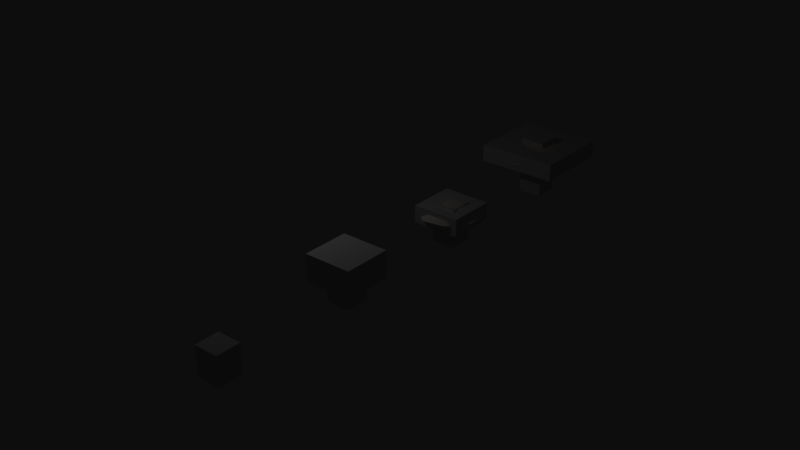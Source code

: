 # Source: portobello.blend  (saved by Blender 2.79.0; exported with 4.5.12 LTS)
import bpy
from mathutils import Matrix  # noqa: F401  (used for matrix-valued properties, if any)

bpy.ops.wm.read_factory_settings(use_empty=True)
scene = bpy.context.scene
scene.name = 'Scene'

# ---- collections
col_collection_1 = bpy.data.collections.new('Collection 1'); scene.collection.children.link(col_collection_1)

# ---- materials (node trees are filled in below, after node groups)
mat_cap = bpy.data.materials.new('cap')
mat_cap.alpha_threshold = 0.0
mat_cap.use_transparent_shadow = False
mat_cap.diffuse_color = (0.9412, 0.8941, 0.851, 1.0)
mat_cap.roughness = 0.5
mat_stalk = bpy.data.materials.new('stalk')
mat_stalk.alpha_threshold = 0.0
mat_stalk.use_transparent_shadow = False
mat_stalk.diffuse_color = (0.3569, 0.302, 0.251, 1.0)
mat_stalk.roughness = 0.5

# ---- material node trees

# ---- world
world_world = bpy.data.worlds.new('World'); scene.world = world_world
world_world.color = (0.05088, 0.05088, 0.05088)
world_world.use_sun_shadow = False
world_world.sun_shadow_jitter_overblur = 0.0
world_world.cycles.sampling_method = 'MANUAL'

# ---- lights
light_point = bpy.data.lights.new('Point', 'POINT')
light_point.transmission_factor = 0.0
light_point.energy = 100.0
light_point.shadow_buffer_clip_start = 0.5
light_point.shadow_soft_size = 0.1
light_point.shadow_maximum_resolution = 0.006
light_point.use_absolute_resolution = True

# ---- meshes
me_cube_015 = bpy.data.meshes.new('Cube.015')
me_cube_015.from_pydata([(-0.3333, -0.3333, -1.0), (-0.3333, -0.3333, 2.98e-08), (-0.3333, 0.3333, -1.0), (-0.3333, 0.3333, 2.98e-08), (0.3333, -0.3333, -1.0), (0.3333, -0.3333, 2.98e-08), (0.3333, 0.3333, -1.0), (0.3333, 0.3333, 2.98e-08)], [(2, 0), (0, 1), (1, 3), (3, 2), (6, 2), (3, 7), (7, 6), (4, 6), (7, 5), (5, 4), (0, 4), (5, 1)], [])
me_cube_015.use_remesh_preserve_volume = False
me_cube_015.use_remesh_preserve_attributes = False
me_cube_015.use_mirror_vertex_groups = False
me_cube_015.update()
me_cube_013 = bpy.data.meshes.new('Cube.013')
me_cube_013.from_pydata([(-0.1667, -0.1667, -1.0), (-0.1667, -0.1667, -0.25), (-0.1667, 0.1667, -1.0), (-0.1667, 0.1667, -0.25), (0.1667, -0.1667, -1.0), (0.1667, -0.1667, -0.25), (0.1667, 0.1667, -1.0), (0.1667, 0.1667, -0.25)], [], [(0, 1, 3, 2), (2, 3, 7, 6), (6, 7, 5, 4), (4, 5, 1, 0), (2, 6, 4, 0), (7, 3, 1, 5)])
me_cube_013.use_remesh_preserve_volume = False
me_cube_013.use_remesh_preserve_attributes = False
me_cube_013.use_mirror_vertex_groups = False
me_cube_013.update()
me_cube_012 = bpy.data.meshes.new('Cube.012')
me_cube_012.from_pydata([(-0.1667, -0.1667, -1.0), (-0.1667, -0.1667, -2.98e-08), (-0.1667, 0.1667, -1.0), (-0.1667, 0.1667, -2.98e-08), (0.1667, -0.1667, -1.0), (0.1667, -0.1667, -2.98e-08), (0.1667, 0.1667, -1.0), (0.1667, 0.1667, -2.98e-08)], [], [(0, 1, 3, 2), (2, 3, 7, 6), (6, 7, 5, 4), (4, 5, 1, 0), (2, 6, 4, 0), (7, 3, 1, 5)])
me_cube_012.use_remesh_preserve_volume = False
me_cube_012.use_remesh_preserve_attributes = False
me_cube_012.use_mirror_vertex_groups = False
me_cube_012.update()
me_cube_011 = bpy.data.meshes.new('Cube.011')
me_cube_011.from_pydata([(-0.33, -0.33, -0.475), (-0.33, -0.33, 0.225), (-0.33, 0.33, -0.475), (-0.33, 0.33, 0.225), (0.33, -0.33, -0.475), (0.33, -0.33, 0.225), (0.33, 0.33, -0.475), (0.33, 0.33, 0.225)], [], [(0, 1, 3, 2), (2, 3, 7, 6), (6, 7, 5, 4), (4, 5, 1, 0), (2, 6, 4, 0), (7, 3, 1, 5)])
me_cube_011.use_remesh_preserve_volume = False
me_cube_011.use_remesh_preserve_attributes = False
me_cube_011.use_mirror_vertex_groups = False
me_cube_011.update()
me_cube_010 = bpy.data.meshes.new('Cube.010')
me_cube_010.from_pydata([(-0.3333, -0.3333, -1.0), (-0.3333, -0.3333, 0.5), (-0.3333, 0.3333, -1.0), (-0.3333, 0.3333, 0.5), (0.3333, -0.3333, -1.0), (0.3333, -0.3333, 0.5), (0.3333, 0.3333, -1.0), (0.3333, 0.3333, 0.5)], [(2, 0), (0, 1), (1, 3), (3, 2), (6, 2), (3, 7), (7, 6), (4, 6), (7, 5), (5, 4), (0, 4), (5, 1)], [])
me_cube_010.use_remesh_preserve_volume = False
me_cube_010.use_remesh_preserve_attributes = False
me_cube_010.use_mirror_vertex_groups = False
me_cube_010.update()
me_cube_009 = bpy.data.meshes.new('Cube.009')
me_cube_009.from_pydata([(-0.3333, -0.3333, -1.0), (-0.3333, -0.3333, 2.98e-08), (-0.3333, 0.3333, -1.0), (-0.3333, 0.3333, 2.98e-08), (0.3333, -0.3333, -1.0), (0.3333, -0.3333, 2.98e-08), (0.3333, 0.3333, -1.0), (0.3333, 0.3333, 2.98e-08)], [(2, 0), (0, 1), (1, 3), (3, 2), (6, 2), (3, 7), (7, 6), (4, 6), (7, 5), (5, 4), (0, 4), (5, 1)], [])
me_cube_009.use_remesh_preserve_volume = False
me_cube_009.use_remesh_preserve_attributes = False
me_cube_009.use_mirror_vertex_groups = False
me_cube_009.update()
me_cube_008 = bpy.data.meshes.new('Cube.008')
me_cube_008.from_pydata([(-0.33, -0.33, -0.475), (-0.33, -0.33, -0.025), (-0.33, 0.33, -0.475), (-0.33, 0.33, -0.025), (0.33, -0.33, -0.475), (0.33, -0.33, -0.025), (0.33, 0.33, -0.475), (0.33, 0.33, -0.025)], [], [(0, 1, 3, 2), (2, 3, 7, 6), (6, 7, 5, 4), (4, 5, 1, 0), (2, 6, 4, 0), (7, 3, 1, 5)])
me_cube_008.use_remesh_preserve_volume = False
me_cube_008.use_remesh_preserve_attributes = False
me_cube_008.use_mirror_vertex_groups = False
me_cube_008.update()
me_cube_007 = bpy.data.meshes.new('Cube.007')
me_cube_007.from_pydata([(-0.1667, -0.1667, -1.0), (-0.1667, -0.1667, -2.98e-08), (-0.1667, 0.1667, -1.0), (-0.1667, 0.1667, -2.98e-08), (0.1667, -0.1667, -1.0), (0.1667, -0.1667, -2.98e-08), (0.1667, 0.1667, -1.0), (0.1667, 0.1667, -2.98e-08)], [], [(0, 1, 3, 2), (2, 3, 7, 6), (6, 7, 5, 4), (4, 5, 1, 0), (2, 6, 4, 0), (7, 3, 1, 5)])
me_cube_007.use_remesh_preserve_volume = False
me_cube_007.use_remesh_preserve_attributes = False
me_cube_007.use_mirror_vertex_groups = False
me_cube_007.update()
me_cube_006 = bpy.data.meshes.new('Cube.006')
me_cube_006.from_pydata([(-0.1667, -0.1667, -1.0), (-0.1667, -0.1667, 0.5), (-0.1667, 0.1667, -1.0), (-0.1667, 0.1667, 0.5), (0.1667, -0.1667, -1.0), (0.1667, -0.1667, 0.5), (0.1667, 0.1667, -1.0), (0.1667, 0.1667, 0.5)], [], [(0, 1, 3, 2), (2, 3, 7, 6), (6, 7, 5, 4), (4, 5, 1, 0), (2, 6, 4, 0), (7, 3, 1, 5)])
me_cube_006.use_remesh_preserve_volume = False
me_cube_006.use_remesh_preserve_attributes = False
me_cube_006.use_mirror_vertex_groups = False
me_cube_006.update()
me_cube_005 = bpy.data.meshes.new('Cube.005')
me_cube_005.from_pydata([(-0.55, -0.55, -0.1), (-0.55, -0.55, 0.35), (-0.55, 0.55, -0.1), (-0.55, 0.55, 0.35), (0.55, -0.55, -0.1), (0.55, -0.55, 0.35), (0.55, 0.55, -0.1), (0.55, 0.55, 0.35)], [], [(0, 1, 3, 2), (2, 3, 7, 6), (6, 7, 5, 4), (4, 5, 1, 0), (2, 6, 4, 0), (7, 3, 1, 5)])
me_cube_005.use_remesh_preserve_volume = False
me_cube_005.use_remesh_preserve_attributes = False
me_cube_005.use_mirror_vertex_groups = False
me_cube_005.update()
me_cube_004 = bpy.data.meshes.new('Cube.004')
me_cube_004.from_pydata([(-0.3333, -0.3333, -1.0), (-0.3333, -0.3333, 0.5), (-0.3333, 0.3333, -1.0), (-0.3333, 0.3333, 0.5), (0.3333, -0.3333, -1.0), (0.3333, -0.3333, 0.5), (0.3333, 0.3333, -1.0), (0.3333, 0.3333, 0.5)], [(2, 0), (0, 1), (1, 3), (3, 2), (6, 2), (3, 7), (7, 6), (4, 6), (7, 5), (5, 4), (0, 4), (5, 1)], [])
me_cube_004.use_remesh_preserve_volume = False
me_cube_004.use_remesh_preserve_attributes = False
me_cube_004.use_mirror_vertex_groups = False
me_cube_004.update()
me_cube_003 = bpy.data.meshes.new('Cube.003')
me_cube_003.from_pydata([(-1.0, -1.0, -1.0), (-1.0, -1.0, 1.0), (-1.0, 1.0, -1.0), (-1.0, 1.0, 1.0), (1.0, -1.0, -1.0), (1.0, -1.0, 1.0), (1.0, 1.0, -1.0), (1.0, 1.0, 1.0)], [(2, 0), (0, 1), (1, 3), (3, 2), (6, 2), (3, 7), (7, 6), (4, 6), (7, 5), (5, 4), (0, 4), (5, 1)], [])
me_cube_003.use_remesh_preserve_volume = False
me_cube_003.use_remesh_preserve_attributes = False
me_cube_003.use_mirror_vertex_groups = False
me_cube_003.update()
me_cube_002 = bpy.data.meshes.new('Cube.002')
me_cube_002.from_pydata([(-1.0, -1.0, -1.0), (-1.0, -1.0, 1.0), (-1.0, 1.0, -1.0), (-1.0, 1.0, 1.0), (1.0, -1.0, -1.0), (1.0, -1.0, 1.0), (1.0, 1.0, -1.0), (1.0, 1.0, 1.0)], [(2, 0), (0, 1), (1, 3), (3, 2), (6, 2), (3, 7), (7, 6), (4, 6), (7, 5), (5, 4), (0, 4), (5, 1)], [])
me_cube_002.use_remesh_preserve_volume = False
me_cube_002.use_remesh_preserve_attributes = False
me_cube_002.use_mirror_vertex_groups = False
me_cube_002.update()
me_cube_001 = bpy.data.meshes.new('Cube.001')
me_cube_001.from_pydata([(-1.0, -1.0, -1.0), (-1.0, -1.0, 1.0), (-1.0, 1.0, -1.0), (-1.0, 1.0, 1.0), (1.0, -1.0, -1.0), (1.0, -1.0, 1.0), (1.0, 1.0, -1.0), (1.0, 1.0, 1.0)], [(2, 0), (0, 1), (1, 3), (3, 2), (6, 2), (3, 7), (7, 6), (4, 6), (7, 5), (5, 4), (0, 4), (5, 1)], [])
me_cube_001.use_remesh_preserve_volume = False
me_cube_001.use_remesh_preserve_attributes = False
me_cube_001.use_mirror_vertex_groups = False
me_cube_001.update()
me_cube = bpy.data.meshes.new('Cube')
me_cube.from_pydata([(-1.0, -1.0, -1.0), (-1.0, -1.0, 1.0), (-1.0, 1.0, -1.0), (-1.0, 1.0, 1.0), (1.0, -1.0, -1.0), (1.0, -1.0, 1.0), (1.0, 1.0, -1.0), (1.0, 1.0, 1.0)], [(2, 0), (0, 1), (1, 3), (3, 2), (6, 2), (3, 7), (7, 6), (4, 6), (7, 5), (5, 4), (0, 4), (5, 1)], [])
me_cube.use_remesh_preserve_volume = False
me_cube.use_remesh_preserve_attributes = False
me_cube.use_mirror_vertex_groups = False
me_cube.update()
me_sphere_003 = bpy.data.meshes.new('Sphere.003')
me_sphere_003.from_pydata([(-0.4748, -0.007302, 0.16), (-0.6567, -0.01047, 0.002553), (-0.4942, -0.00816, -0.1369), (-0.3442, 0.3238, 0.1692), (-0.4719, 0.4577, 0.01551), (-0.3521, 0.3518, -0.1269), (-0.01827, 0.4653, 0.1925), (-0.01098, 0.6578, 0.04853), (0.002244, 0.5056, -0.1015), (0.3119, 0.3343, 0.2164), (0.456, 0.4726, 0.08226), (0.3613, 0.3632, -0.07562), (0.453, 0.00752, 0.2268), (0.6556, 0.01049, 0.09696), (0.5147, 0.007954, -0.06432), (0.3224, -0.3236, 0.2176), (0.4707, -0.4577, 0.084), (0.3726, -0.352, -0.07428), (-0.003531, -0.465, 0.1942), (0.009855, -0.6578, 0.05098), (0.01826, -0.5058, -0.09967), (-0.01969, 0.0001975, 0.3156), (-0.3337, -0.334, 0.1704), (-0.4571, -0.4725, 0.01724), (-0.3408, -0.3634, -0.1256), (-2.162e-08, 0.1973, -0.402), (-2.398e-08, 0.1396, 0.005924), (0.1876, 0.06096, -0.402), (0.1328, 0.04314, 0.005924), (0.116, -0.1596, -0.402), (0.08205, -0.1129, 0.005924), (-0.116, -0.1596, -0.402), (-0.08205, -0.1129, 0.005924), (-0.1876, 0.06096, -0.402), (-0.1328, 0.04314, 0.005924), (-2.283e-08, 0.1657, -0.5323), (0.1576, 0.0512, -0.5323), (0.09739, -0.134, -0.5323), (-0.09739, -0.134, -0.5323), (-0.1576, 0.0512, -0.5323), (-0.04339, -0.0007886, -0.01249), (-0.03014, 0.0328, -0.01156), (0.002923, 0.04715, -0.009196), (0.03642, 0.03386, -0.006776), (0.05073, 0.000715, -0.005722), (0.03748, -0.03287, -0.006652), (0.004418, -0.04722, -0.00902), (-0.02908, -0.03393, -0.01144), (-0.6567, -0.01047, 0.002553), (-0.4942, -0.00816, -0.1369), (-0.4719, 0.4577, 0.01551), (-0.3521, 0.3518, -0.1269), (-0.01098, 0.6578, 0.04853), (0.002244, 0.5056, -0.1015), (0.456, 0.4726, 0.08226), (0.3613, 0.3632, -0.07562), (0.6556, 0.01049, 0.09696), (0.5147, 0.007954, -0.06432), (0.4707, -0.4577, 0.084), (0.3726, -0.352, -0.07428), (0.009855, -0.6578, 0.05098), (0.01826, -0.5058, -0.09967), (-0.4571, -0.4725, 0.01724), (-0.3408, -0.3634, -0.1256), (-2.162e-08, 0.1973, -0.402), (-2.398e-08, 0.1396, 0.005924), (0.1328, 0.04314, 0.005924), (0.1876, 0.06096, -0.402), (0.08205, -0.1129, 0.005924), (0.116, -0.1596, -0.402), (-0.08205, -0.1129, 0.005924), (-0.116, -0.1596, -0.402), (-0.1328, 0.04314, 0.005924), (-0.1876, 0.06096, -0.402), (-0.09739, -0.134, -0.5323), (0.09739, -0.134, -0.5323), (-0.1576, 0.0512, -0.5323), (0.1576, 0.0512, -0.5323), (-2.283e-08, 0.1657, -0.5323), (-0.3442, 0.3238, 0.1692), (-0.4748, -0.007302, 0.16), (-0.01827, 0.4653, 0.1925), (0.3119, 0.3343, 0.2164), (0.453, 0.00752, 0.2268), (0.3224, -0.3236, 0.2176), (-0.003531, -0.465, 0.1942), (-0.3337, -0.334, 0.1704)], [], [(49, 1, 4, 51), (0, 21, 3), (48, 80, 79, 50), (50, 79, 81, 52), (51, 4, 7, 53), (3, 21, 6), (6, 21, 9), (52, 81, 82, 54), (53, 7, 10, 55), (55, 10, 13, 57), (9, 21, 12), (54, 82, 83, 56), (57, 13, 16, 59), (12, 21, 15), (56, 83, 84, 58), (59, 16, 19, 61), (15, 21, 18), (58, 84, 85, 60), (61, 19, 23, 63), (18, 21, 22), (60, 85, 86, 62), (63, 23, 1, 49), (22, 21, 0), (62, 86, 80, 48), (64, 65, 66, 67), (27, 28, 68, 69), (29, 30, 70, 71), (31, 32, 72, 73), (33, 34, 26, 25), (29, 71, 74, 37), (31, 73, 76, 38), (27, 69, 75, 36), (33, 25, 35, 39), (64, 67, 77, 78), (5, 8, 42, 41), (17, 20, 46, 45), (24, 2, 40, 47), (11, 14, 44, 43), (2, 5, 41, 40), (8, 11, 43, 42), (20, 24, 47, 46), (14, 17, 45, 44)])
me_sphere_003.polygons.foreach_set('use_smooth', [True] * 42)
me_sphere_003.polygons.foreach_set('material_index', [0, 0, 0, 0, 0, 0, 0, 0, 0, 0, 0, 0, 0, 0, 0, 0, 0, 0, 0, 0, 0, 0, 0, 0, 0, 0, 0, 0, 0, 0, 0, 0, 0, 0, 1, 1, 1, 1, 1, 1, 1, 1])
me_sphere_003.materials.append(mat_cap)
me_sphere_003.materials.append(mat_stalk)
me_sphere_003.use_remesh_preserve_volume = False
me_sphere_003.use_remesh_preserve_attributes = False
me_sphere_003.use_mirror_vertex_groups = False
me_sphere_003.update()
me_sphere_001 = bpy.data.meshes.new('Sphere.001')
me_sphere_001.from_pydata([(-0.7071, 0.0, 0.8404), (-0.871, -2.563e-09, 0.4359), (-0.7071, 0.0, -0.09851), (-0.3536, 0.6124, 0.8404), (-0.4355, 0.7543, 0.4359), (-0.3536, 0.6124, -0.09851), (0.3536, 0.6124, 0.8404), (0.4355, 0.7543, 0.4359), (0.3536, 0.6124, -0.09851), (0.7071, -1.031e-07, 0.8404), (0.871, -1.443e-07, 0.4359), (0.7071, -1.031e-07, -0.09851), (0.3536, -0.6124, 0.8404), (0.4355, -0.7543, 0.4359), (0.3536, -0.6124, -0.09851), (4.371e-08, -7.571e-08, 1.179), (-0.3536, -0.6124, 0.8404), (-0.4355, -0.7543, 0.4359), (-0.3536, -0.6124, -0.09851), (-0.6943, -4.677e-08, -0.5736), (-0.5357, -6.104e-08, 0.07459), (-0.3471, 0.6013, -0.5736), (-0.2679, 0.4639, 0.07459), (0.3471, 0.6013, -0.5736), (0.2679, 0.4639, 0.07459), (0.6943, -4.677e-08, -0.5736), (0.5357, -6.104e-08, 0.07459), (0.3471, -0.6013, -0.5736), (0.2679, -0.4639, 0.07459), (-0.3471, -0.6013, -0.5736), (-0.2679, -0.4639, 0.07459), (-0.6943, -4.677e-08, -0.9212), (-0.3471, 0.6013, -0.9212), (0.3471, 0.6013, -0.9212), (0.6943, -4.677e-08, -0.9212), (0.3471, -0.6013, -0.9212), (-0.3471, -0.6013, -0.9212), (-0.7071, 0.0, 0.8404), (-0.871, -2.563e-09, 0.4359), (-0.7071, 0.0, -0.09851), (-0.3536, 0.6124, 0.8404), (-0.4355, 0.7543, 0.4359), (-0.3536, 0.6124, -0.09851), (0.3536, 0.6124, 0.8404), (0.4355, 0.7543, 0.4359), (0.3536, 0.6124, -0.09851), (0.7071, -1.031e-07, 0.8404), (0.871, -1.443e-07, 0.4359), (0.7071, -1.031e-07, -0.09851), (0.3536, -0.6124, 0.8404), (0.4355, -0.7543, 0.4359), (0.3536, -0.6124, -0.09851), (-0.3536, -0.6124, 0.8404), (-0.4355, -0.7543, 0.4359), (-0.3536, -0.6124, -0.09851), (-0.6943, -4.677e-08, -0.5736), (-0.5357, -6.104e-08, 0.07459), (-0.2679, 0.4639, 0.07459), (-0.3471, 0.6013, -0.5736), (0.2679, 0.4639, 0.07459), (0.3471, 0.6013, -0.5736), (0.5357, -6.104e-08, 0.07459), (0.6943, -4.677e-08, -0.5736), (0.2679, -0.4639, 0.07459), (0.3471, -0.6013, -0.5736), (-0.2679, -0.4639, 0.07459), (-0.3471, -0.6013, -0.5736), (0.3471, -0.6013, -0.9212), (0.6943, -4.677e-08, -0.9212), (0.3471, 0.6013, -0.9212), (-0.3471, 0.6013, -0.9212), (-0.3471, -0.6013, -0.9212), (-0.6943, -4.677e-08, -0.9212)], [], [(2, 38, 4, 42), (37, 15, 40), (1, 0, 3, 41), (40, 15, 43), (41, 3, 6, 7), (42, 4, 44, 45), (45, 44, 47, 48), (43, 15, 46), (7, 6, 9, 10), (48, 47, 50, 14), (46, 15, 49), (10, 9, 12, 13), (14, 50, 53, 18), (49, 15, 52), (13, 12, 16, 17), (18, 53, 38, 2), (52, 15, 37), (17, 16, 0, 1), (55, 56, 57, 58), (21, 22, 59, 60), (23, 24, 61, 62), (25, 26, 63, 64), (27, 28, 65, 66), (29, 30, 20, 19), (25, 64, 67, 34), (21, 60, 69, 32), (27, 66, 71, 35), (55, 58, 70, 72), (23, 62, 68, 33), (29, 19, 31, 36), (51, 54, 39, 11), (8, 11, 39, 5)])
me_sphere_001.polygons.foreach_set('use_smooth', [True] * 32)
me_sphere_001.polygons.foreach_set('material_index', [0, 0, 0, 0, 0, 0, 0, 0, 0, 0, 0, 0, 0, 0, 0, 0, 0, 0, 0, 0, 0, 0, 0, 0, 0, 0, 0, 0, 0, 0, 1, 1])
me_sphere_001.materials.append(mat_cap)
me_sphere_001.materials.append(mat_stalk)
me_sphere_001.use_remesh_preserve_volume = False
me_sphere_001.use_remesh_preserve_attributes = False
me_sphere_001.use_mirror_vertex_groups = False
me_sphere_001.update()
me_sphere = bpy.data.meshes.new('Sphere')
me_sphere.from_pydata([(-2.927, 1.94, 0.7632), (-3.745, 2.656, -0.2366), (-1.204, 3.243, 0.9423), (-1.467, 4.379, 0.0002403), (0.9515, 3.279, 1.169), (1.383, 4.426, 0.3006), (2.716, 2.034, 1.358), (3.715, 2.78, 0.5498), (3.415, -0.01567, 1.436), (4.64, 0.06957, 0.6526), (2.783, -2.088, 1.373), (3.804, -2.67, 0.5697), (1.06, -3.391, 1.194), (1.526, -4.393, 0.3329), (-1.095, -3.426, 0.9667), (-1.324, -4.44, 0.03248), (-0.1593, -0.003574, 1.958), (-2.86, -2.182, 0.7782), (-3.657, -2.794, -0.2167), (-3.559, -0.1316, 0.7005), (-4.581, -0.08369, -0.3195), (-0.2865, 0.8681, 1.478), (0.7577, 0.5288, 1.478), (0.7577, -0.5692, 1.478), (-0.2865, -0.9085, 1.478), (-0.9319, -0.02019, 1.478), (-0.3881, 1.167, -2.275), (1.007, 0.7138, -2.275), (1.007, -0.7535, -2.275), (-0.3881, -1.207, -2.275), (-1.251, -0.01985, -2.275), (-0.4931, 1.49, -3.275), (1.282, 0.9134, -3.275), (1.282, -0.9531, -3.275), (-0.493, -1.53, -3.275), (-1.59, -0.01985, -3.275), (-0.3715, 1.116, -4.305), (0.9637, 0.6821, -4.305), (0.9637, -0.7218, -4.305), (-0.3715, -1.156, -4.305), (-1.197, -0.01985, -4.305), (-3.39, 2.43, -0.5428), (-1.304, 4.006, -0.326), (1.304, 4.05, -0.05108), (3.439, 2.543, 0.177), (4.285, 0.06242, 0.2711), (3.52, -2.445, 0.1952), (1.435, -4.022, -0.02156), (-1.174, -4.065, -0.2965), (-3.309, -2.559, -0.5246), (-4.155, -0.07786, -0.6187), (-0.3125, 0.3464, 0.5665), (-0.1262, 0.4873, 0.5859), (0.1068, 0.4911, 0.6104), (0.2976, 0.3565, 0.6308), (0.3732, 0.1349, 0.6392), (0.3048, -0.08914, 0.6324), (0.1185, -0.23, 0.6131), (-0.1145, -0.2339, 0.5885), (-0.3053, -0.09927, 0.5681), (-0.3809, 0.1224, 0.5597), (-3.745, 2.656, -0.2366), (-1.467, 4.379, 0.0002403), (-1.204, 3.243, 0.9423), (-2.927, 1.94, 0.7632), (1.383, 4.426, 0.3006), (0.9515, 3.279, 1.169), (3.715, 2.78, 0.5498), (2.716, 2.034, 1.358), (4.64, 0.06957, 0.6526), (3.415, -0.01567, 1.436), (3.804, -2.67, 0.5697), (2.783, -2.088, 1.373), (1.526, -4.393, 0.3329), (1.06, -3.391, 1.194), (-1.324, -4.44, 0.03248), (-1.095, -3.426, 0.9667), (-2.86, -2.182, 0.7782), (-3.657, -2.794, -0.2167), (-4.581, -0.08369, -0.3195), (-3.559, -0.1316, 0.7005), (-3.309, -2.559, -0.5246), (1.435, -4.022, -0.02156), (-4.155, -0.07786, -0.6187), (-1.304, 4.006, -0.326), (4.285, 0.06242, 0.2711), (1.304, 4.05, -0.05108), (-3.39, 2.43, -0.5428), (3.439, 2.543, 0.177), (3.52, -2.445, 0.1952), (-1.174, -4.065, -0.2965), (-0.7723, -12.12, 5.4), (-0.2865, 0.8681, 1.478), (-0.3881, 1.167, -2.275), (-1.251, -0.01985, -2.275), (-0.9319, -0.02019, 1.478), (0.7577, -0.5692, 1.478), (1.007, -0.7535, -2.275), (1.007, 0.7138, -2.275), (0.7577, 0.5288, 1.478), (-0.3881, -1.207, -2.275), (-0.2865, -0.9085, 1.478), (1.282, -0.9531, -3.275), (1.282, 0.9134, -3.275), (-0.493, -1.53, -3.275), (-0.4931, 1.49, -3.275), (-1.59, -0.01985, -3.275), (0.9637, 0.6821, -4.305), (-0.3715, 1.116, -4.305), (-1.197, -0.01985, -4.305), (-0.3715, -1.156, -4.305), (0.9637, -0.7218, -4.305)], [], [(79, 80, 64, 61), (19, 16, 0), (0, 16, 2), (61, 64, 63, 62), (2, 16, 4), (62, 63, 66, 65), (65, 66, 68, 67), (4, 16, 6), (20, 1, 87, 83), (67, 68, 70, 69), (6, 16, 8), (13, 82, 89, 11), (69, 70, 72, 71), (8, 16, 10), (71, 72, 74, 73), (10, 16, 12), (73, 74, 76, 75), (12, 16, 14), (14, 16, 77), (75, 76, 17, 78), (18, 81, 90, 15), (77, 16, 19), (78, 17, 80, 79), (95, 21, 26, 94), (22, 23, 28, 27), (24, 25, 30, 29), (96, 101, 100, 97), (92, 99, 98, 93), (27, 28, 33, 32), (97, 100, 104, 102), (93, 98, 103, 105), (29, 30, 35, 34), (94, 26, 31, 106), (105, 103, 107, 108), (34, 35, 40, 39), (106, 31, 36, 109), (32, 33, 38, 37), (102, 104, 110, 111), (11, 89, 85, 9), (3, 5, 86, 84), (5, 7, 88, 86), (15, 90, 82, 13), (9, 85, 88, 7), (18, 20, 83, 81), (1, 3, 84, 87), (42, 43, 53, 52), (49, 50, 60, 59), (46, 47, 57, 56), (43, 44, 54, 53), (50, 41, 51, 60), (47, 48, 58, 57), (44, 45, 55, 54), (41, 42, 52, 51), (48, 49, 59, 58), (45, 46, 56, 55)])
me_sphere.polygons.foreach_set('use_smooth', [True] * 55)
me_sphere.polygons.foreach_set('material_index', [0, 0, 0, 0, 0, 0, 0, 0, 0, 0, 0, 0, 0, 0, 0, 0, 0, 0, 0, 0, 0, 0, 0, 0, 0, 0, 0, 0, 0, 0, 0, 0, 0, 0, 0, 0, 0, 0, 0, 0, 0, 0, 0, 0, 0, 1, 1, 1, 1, 1, 1, 1, 1, 1, 1])
_ca = me_sphere.color_attributes.new('Col', 'BYTE_COLOR', 'CORNER')
_ca.data.foreach_set('color', [1.0, 1.0, 1.0, 1.0, 1.0, 1.0, 1.0, 1.0, 1.0, 1.0, 1.0, 1.0, 1.0, 1.0, 1.0, 1.0, 1.0, 1.0, 1.0, 1.0, 1.0, 1.0, 1.0, 1.0, 1.0, 1.0, 1.0, 1.0, 1.0, 1.0, 1.0, 1.0, 1.0, 1.0, 1.0, 1.0, 1.0, 1.0, 1.0, 1.0, 1.0, 1.0, 1.0, 1.0, 1.0, 1.0, 1.0, 1.0, 1.0, 1.0, 1.0, 1.0, 1.0, 1.0, 1.0, 1.0, 1.0, 1.0, 1.0, 1.0, 1.0, 1.0, 1.0, 1.0, 1.0, 1.0, 1.0, 1.0, 1.0, 1.0, 1.0, 1.0, 1.0, 1.0, 1.0, 1.0, 1.0, 1.0, 1.0, 1.0, 1.0, 1.0, 1.0, 1.0, 1.0, 1.0, 1.0, 1.0, 1.0, 1.0, 1.0, 1.0, 1.0, 1.0, 1.0, 1.0, 1.0, 1.0, 1.0, 1.0, 1.0, 1.0, 1.0, 1.0, 1.0, 1.0, 1.0, 1.0, 1.0, 1.0, 1.0, 1.0, 1.0, 1.0, 1.0, 1.0, 1.0, 1.0, 1.0, 1.0, 1.0, 1.0, 1.0, 1.0, 1.0, 1.0, 1.0, 1.0, 1.0, 1.0, 1.0, 1.0, 1.0, 1.0, 1.0, 1.0, 1.0, 1.0, 1.0, 1.0, 1.0, 1.0, 1.0, 1.0, 1.0, 1.0, 1.0, 1.0, 1.0, 1.0, 1.0, 1.0, 1.0, 1.0, 1.0, 1.0, 1.0, 1.0, 1.0, 1.0, 1.0, 1.0, 1.0, 1.0, 1.0, 1.0, 1.0, 1.0, 1.0, 1.0, 1.0, 1.0, 1.0, 1.0, 1.0, 1.0, 1.0, 1.0, 1.0, 1.0, 1.0, 1.0, 1.0, 1.0, 1.0, 1.0, 1.0, 1.0, 1.0, 1.0, 1.0, 1.0, 1.0, 1.0, 1.0, 1.0, 1.0, 1.0, 1.0, 1.0, 1.0, 1.0, 1.0, 1.0, 1.0, 1.0, 1.0, 1.0, 1.0, 1.0, 1.0, 1.0, 1.0, 1.0, 1.0, 1.0, 1.0, 1.0, 1.0, 1.0, 1.0, 1.0, 1.0, 1.0, 1.0, 1.0, 1.0, 1.0, 1.0, 1.0, 1.0, 1.0, 1.0, 1.0, 1.0, 1.0, 1.0, 1.0, 1.0, 1.0, 1.0, 1.0, 1.0, 1.0, 1.0, 1.0, 1.0, 1.0, 1.0, 1.0, 1.0, 1.0, 1.0, 1.0, 1.0, 1.0, 1.0, 1.0, 1.0, 1.0, 1.0, 1.0, 1.0, 1.0, 1.0, 1.0, 1.0, 1.0, 1.0, 1.0, 1.0, 1.0, 1.0, 1.0, 1.0, 1.0, 1.0, 1.0, 1.0, 1.0, 1.0, 1.0, 1.0, 1.0, 1.0, 1.0, 1.0, 1.0, 1.0, 1.0, 1.0, 1.0, 1.0, 1.0, 1.0, 1.0, 1.0, 1.0, 1.0, 1.0, 1.0, 1.0, 1.0, 1.0, 1.0, 1.0, 1.0, 1.0, 1.0, 1.0, 1.0, 1.0, 1.0, 1.0, 1.0, 1.0, 1.0, 1.0, 1.0, 1.0, 1.0, 1.0, 1.0, 1.0, 1.0, 1.0, 1.0, 1.0, 1.0, 1.0, 1.0, 1.0, 1.0, 1.0, 1.0, 1.0, 1.0, 1.0, 1.0, 1.0, 1.0, 1.0, 1.0, 1.0, 1.0, 1.0, 1.0, 1.0, 1.0, 1.0, 1.0, 1.0, 1.0, 1.0, 1.0, 1.0, 1.0, 1.0, 1.0, 1.0, 1.0, 1.0, 1.0, 1.0, 1.0, 1.0, 1.0, 1.0, 1.0, 1.0, 1.0, 1.0, 1.0, 1.0, 1.0, 1.0, 1.0, 1.0, 1.0, 1.0, 1.0, 1.0, 1.0, 1.0, 1.0, 1.0, 1.0, 1.0, 1.0, 1.0, 1.0, 1.0, 1.0, 1.0, 1.0, 1.0, 1.0, 1.0, 1.0, 1.0, 1.0, 1.0, 1.0, 1.0, 1.0, 1.0, 1.0, 1.0, 1.0, 1.0, 1.0, 1.0, 1.0, 1.0, 1.0, 1.0, 1.0, 1.0, 1.0, 1.0, 1.0, 1.0, 1.0, 1.0, 1.0, 1.0, 1.0, 1.0, 1.0, 1.0, 1.0, 1.0, 1.0, 1.0, 1.0, 1.0, 1.0, 1.0, 1.0, 1.0, 1.0, 1.0, 1.0, 1.0, 1.0, 1.0, 1.0, 1.0, 1.0, 1.0, 1.0, 1.0, 1.0, 1.0, 1.0, 1.0, 1.0, 1.0, 1.0, 1.0, 1.0, 1.0, 1.0, 1.0, 1.0, 1.0, 1.0, 1.0, 1.0, 1.0, 1.0, 1.0, 1.0, 1.0, 1.0, 1.0, 1.0, 1.0, 1.0, 1.0, 1.0, 1.0, 1.0, 1.0, 1.0, 1.0, 1.0, 1.0, 1.0, 1.0, 1.0, 1.0, 1.0, 1.0, 1.0, 1.0, 1.0, 1.0, 1.0, 1.0, 1.0, 1.0, 1.0, 1.0, 1.0, 1.0, 1.0, 1.0, 1.0, 1.0, 1.0, 1.0, 1.0, 1.0, 1.0, 1.0, 1.0, 1.0, 1.0, 1.0, 1.0, 1.0, 1.0, 1.0, 1.0, 1.0, 1.0, 1.0, 1.0, 1.0, 1.0, 1.0, 1.0, 1.0, 1.0, 1.0, 1.0, 1.0, 1.0, 1.0, 1.0, 1.0, 1.0, 1.0, 1.0, 1.0, 1.0, 1.0, 1.0, 1.0, 1.0, 1.0, 1.0, 1.0, 1.0, 1.0, 1.0, 1.0, 1.0, 1.0, 1.0, 1.0, 1.0, 1.0, 1.0, 1.0, 1.0, 1.0, 1.0, 1.0, 1.0, 1.0, 1.0, 1.0, 1.0, 1.0, 1.0, 1.0, 1.0, 1.0, 1.0, 1.0, 1.0, 1.0, 1.0, 1.0, 1.0, 1.0, 1.0, 1.0, 1.0, 1.0, 1.0, 1.0, 1.0, 1.0, 1.0, 1.0, 1.0, 1.0, 1.0, 1.0, 1.0, 1.0, 1.0, 1.0, 1.0, 1.0, 1.0, 1.0, 1.0, 1.0, 1.0, 1.0, 1.0, 1.0, 1.0, 1.0, 1.0, 1.0, 1.0, 1.0, 1.0, 1.0, 1.0, 1.0, 1.0, 1.0, 1.0, 1.0, 1.0, 1.0, 1.0, 1.0, 1.0, 1.0, 1.0, 1.0, 1.0, 1.0, 1.0, 1.0, 1.0, 1.0, 1.0, 1.0, 1.0, 1.0, 1.0, 1.0, 1.0, 1.0, 1.0, 1.0, 1.0, 1.0, 1.0, 1.0, 1.0, 1.0, 1.0, 1.0, 1.0, 1.0, 1.0, 1.0, 1.0, 1.0, 1.0, 1.0, 1.0, 1.0, 1.0, 1.0, 1.0, 1.0, 1.0, 1.0, 1.0, 1.0, 1.0, 1.0, 1.0, 1.0, 1.0, 1.0, 1.0, 1.0, 1.0, 1.0, 1.0, 1.0, 1.0, 1.0, 1.0, 1.0, 1.0, 1.0, 1.0, 1.0, 1.0, 1.0, 1.0, 1.0, 1.0, 1.0, 1.0, 1.0, 1.0, 1.0, 1.0, 1.0, 1.0, 1.0, 1.0, 1.0, 1.0, 1.0, 1.0, 1.0, 1.0, 1.0, 1.0, 1.0, 1.0, 1.0, 1.0, 1.0, 1.0, 1.0, 1.0, 1.0, 1.0, 1.0, 1.0, 1.0, 1.0, 1.0, 1.0, 1.0, 1.0, 1.0, 1.0, 1.0, 1.0, 1.0, 1.0, 1.0, 1.0, 1.0, 1.0, 1.0, 1.0, 1.0, 1.0, 1.0, 1.0, 1.0, 1.0, 1.0, 1.0, 1.0, 1.0, 1.0, 1.0, 1.0, 1.0, 1.0, 1.0, 1.0, 1.0, 1.0, 1.0, 1.0, 1.0, 1.0, 1.0, 1.0, 1.0, 1.0, 1.0, 1.0, 1.0, 1.0, 1.0, 1.0, 1.0, 1.0, 1.0, 1.0, 1.0, 1.0, 1.0, 1.0, 1.0, 1.0, 1.0, 1.0, 1.0, 1.0, 1.0, 1.0, 1.0, 1.0, 1.0, 1.0, 1.0, 1.0, 1.0, 1.0, 1.0, 1.0, 1.0, 1.0, 1.0, 1.0, 1.0, 1.0, 1.0, 1.0, 1.0, 1.0, 1.0, 1.0, 1.0, 1.0, 1.0, 1.0, 1.0, 1.0, 1.0, 1.0, 1.0, 1.0, 1.0, 1.0, 1.0, 1.0, 1.0, 1.0])
me_sphere.materials.append(mat_cap)
me_sphere.materials.append(mat_stalk)
me_sphere.use_remesh_preserve_volume = False
me_sphere.use_remesh_preserve_attributes = False
me_sphere.use_mirror_vertex_groups = False
me_sphere.update()
me_sphere_002 = bpy.data.meshes.new('Sphere.002')
me_sphere_002.from_pydata([(-0.8228, 6.796e-09, 0.7064), (-0.9881, 2.65e-09, 0.2071), (-0.7386, 4.362e-09, -0.2611), (-0.4114, 0.7125, 0.7064), (-0.494, 0.8557, 0.2071), (-0.3693, 0.6396, -0.2611), (0.4114, 0.7125, 0.7064), (0.494, 0.8557, 0.2071), (0.3693, 0.6396, -0.2611), (0.8228, -1.132e-07, 0.7064), (0.9881, -1.581e-07, 0.2071), (0.7386, -1.033e-07, -0.2611), (0.4114, -0.7125, 0.7064), (0.494, -0.8557, 0.2071), (0.3693, -0.6396, -0.2611), (3.715e-08, -6.655e-08, 1.097), (-0.4114, -0.7125, 0.7064), (-0.494, -0.8557, 0.2071), (-0.3693, -0.6396, -0.2611), (-0.5071, -2.171e-08, -0.9723), (-0.3694, -5.27e-08, -0.1584), (-0.2535, 0.4391, -0.9723), (-0.1847, 0.3199, -0.1584), (0.2535, 0.4391, -0.9723), (0.1847, 0.3199, -0.1584), (0.5071, -8.191e-08, -0.9723), (0.3694, -6.685e-08, -0.1584), (0.2535, -0.4391, -0.9723), (0.1847, -0.3199, -0.1584), (-0.2535, -0.4391, -0.9723), (-0.1847, -0.3199, -0.1584), (-0.4213, -5.44e-08, -1.352), (-0.2106, 0.3648, -1.352), (0.2106, 0.3648, -1.352), (0.4213, -5.407e-08, -1.352), (0.2106, -0.3648, -1.352), (-0.2106, -0.3648, -1.352), (-0.3693, 0.6396, -0.2611), (-0.7386, 4.362e-09, -0.2611), (0.3693, 0.6396, -0.2611), (0.7386, -1.033e-07, -0.2611), (0.3693, -0.6396, -0.2611), (-0.3693, -0.6396, -0.2611), (-0.5071, -2.171e-08, -0.9723), (-0.3694, -5.27e-08, -0.1584), (-0.1847, 0.3199, -0.1584), (-0.2535, 0.4391, -0.9723), (0.1847, 0.3199, -0.1584), (0.2535, 0.4391, -0.9723), (0.3694, -6.685e-08, -0.1584), (0.5071, -8.191e-08, -0.9723), (0.1847, -0.3199, -0.1584), (0.2535, -0.4391, -0.9723), (-0.1847, -0.3199, -0.1584), (-0.2535, -0.4391, -0.9723), (0.2106, -0.3648, -1.352), (0.4213, -5.407e-08, -1.352), (0.2106, 0.3648, -1.352), (-0.2106, 0.3648, -1.352), (-0.2106, -0.3648, -1.352), (-0.4213, -5.44e-08, -1.352), (-0.8228, 6.796e-09, 0.7064), (-0.9881, 2.65e-09, 0.2071), (-0.4114, -0.7125, 0.7064), (-0.494, -0.8557, 0.2071), (-0.4114, 0.7125, 0.7064), (-0.494, 0.8557, 0.2071), (0.4114, 0.7125, 0.7064), (0.494, 0.8557, 0.2071), (0.494, -0.8557, 0.2071), (0.8228, -1.132e-07, 0.7064), (0.9881, -1.581e-07, 0.2071), (0.4114, -0.7125, 0.7064)], [], [(2, 62, 4, 37), (61, 15, 65), (1, 0, 3, 66), (65, 15, 67), (66, 3, 6, 7), (37, 4, 68, 39), (39, 68, 71, 40), (67, 15, 70), (7, 6, 9, 10), (40, 71, 69, 14), (70, 15, 72), (10, 9, 12, 13), (14, 69, 64, 18), (72, 15, 63), (13, 12, 16, 17), (18, 64, 62, 2), (63, 15, 61), (17, 16, 0, 1), (43, 44, 45, 46), (21, 22, 47, 48), (23, 24, 49, 50), (25, 26, 51, 52), (27, 28, 53, 54), (29, 30, 20, 19), (25, 52, 55, 34), (21, 48, 57, 32), (27, 54, 59, 35), (43, 46, 58, 60), (23, 50, 56, 33), (29, 19, 31, 36), (38, 5, 8, 42), (8, 11, 41, 42)])
me_sphere_002.polygons.foreach_set('use_smooth', [True] * 32)
me_sphere_002.polygons.foreach_set('material_index', [0, 0, 0, 0, 0, 0, 0, 0, 0, 0, 0, 0, 0, 0, 0, 0, 0, 0, 0, 0, 0, 0, 0, 0, 0, 0, 0, 0, 0, 0, 1, 1])
me_sphere_002.materials.append(mat_cap)
me_sphere_002.materials.append(mat_stalk)
me_sphere_002.use_remesh_preserve_volume = False
me_sphere_002.use_remesh_preserve_attributes = False
me_sphere_002.use_mirror_vertex_groups = False
me_sphere_002.update()

# ---- objects
ob_point = bpy.data.objects.new('Point', light_point)
ob_gridb_mushroom_003 = bpy.data.objects.new('gridb mushroom.003', me_cube_015)
ob_collision_mushroom_006 = bpy.data.objects.new('collision mushroom.006', me_cube_013)
ob_collision_mushroom_005 = bpy.data.objects.new('collision mushroom.005', me_cube_012)
ob_collision_mushroom_004 = bpy.data.objects.new('collision mushroom.004', me_cube_011)
ob_gridb_mushroom_002 = bpy.data.objects.new('gridb mushroom.002', me_cube_010)
ob_gridb_mushroom_001 = bpy.data.objects.new('gridb mushroom.001', me_cube_009)
ob_collision_mushroom_003 = bpy.data.objects.new('collision mushroom.003', me_cube_008)
ob_collision_mushroom_002 = bpy.data.objects.new('collision mushroom.002', me_cube_007)
ob_collision_mushroom_001 = bpy.data.objects.new('collision mushroom.001', me_cube_006)
ob_collision_mushroom = bpy.data.objects.new('collision mushroom', me_cube_005)
ob_gridb_mushroom = bpy.data.objects.new('gridb mushroom', me_cube_004)
ob_bounds_mushroom0 = bpy.data.objects.new('bounds mushroom0', me_cube_003)
ob_bounds_mushroom1 = bpy.data.objects.new('bounds mushroom1', me_cube_002)
ob_bounds_mushroom2 = bpy.data.objects.new('bounds mushroom2', me_cube_001)
ob_bounds_mushroom3 = bpy.data.objects.new('bounds mushroom3', me_cube)
ob_mushroom2 = bpy.data.objects.new('mushroom2', me_sphere_003)
ob_mushroom0 = bpy.data.objects.new('mushroom0', me_sphere_001)
ob_mushroom3 = bpy.data.objects.new('mushroom3', me_sphere)
ob_mushroom1 = bpy.data.objects.new('mushroom1', me_sphere_002)

# ---- transforms, parenting, visibility, modifiers, constraints
ob_point.location = (-2.125, -3.286, 3.557)
ob_point.lineart.crease_threshold = 0.0
ob_gridb_mushroom_003.location = (0.0, -6.5, -0.2)
ob_gridb_mushroom_003.scale = (1.5, 1.5, 0.8)
ob_gridb_mushroom_003.lineart.crease_threshold = 0.0
ob_collision_mushroom_006.location = (0.0, -6.5, -0.2)
ob_collision_mushroom_006.scale = (1.5, 1.5, 0.8)
ob_collision_mushroom_006.lineart.crease_threshold = 0.0
ob_collision_mushroom_005.location = (0.0, -3.5, -0.2)
ob_collision_mushroom_005.scale = (1.5, 1.5, 0.8)
ob_collision_mushroom_005.lineart.crease_threshold = 0.0
ob_collision_mushroom_004.location = (0.0, -3.5, -0.2)
ob_collision_mushroom_004.scale = (1.5, 1.5, 0.8)
ob_collision_mushroom_004.lineart.crease_threshold = 0.0
ob_gridb_mushroom_002.location = (0.0, -3.5, -0.2)
ob_gridb_mushroom_002.scale = (1.5, 1.5, 0.8)
ob_gridb_mushroom_002.lineart.crease_threshold = 0.0
ob_gridb_mushroom_001.location = (0.0, -0.5, -0.2)
ob_gridb_mushroom_001.scale = (1.5, 1.5, 0.8)
ob_gridb_mushroom_001.lineart.crease_threshold = 0.0
ob_collision_mushroom_003.location = (0.0, -0.5, -0.2)
ob_collision_mushroom_003.scale = (1.5, 1.5, 0.8)
ob_collision_mushroom_003.lineart.crease_threshold = 0.0
ob_collision_mushroom_002.location = (0.0, -0.5, -0.2)
ob_collision_mushroom_002.scale = (1.5, 1.5, 0.8)
ob_collision_mushroom_002.lineart.crease_threshold = 0.0
ob_collision_mushroom_001.location = (0.0, 2.5, -0.2)
ob_collision_mushroom_001.scale = (1.5, 1.5, 0.8)
ob_collision_mushroom_001.lineart.crease_threshold = 0.0
ob_collision_mushroom.location = (0.0, 2.5, -0.2)
ob_collision_mushroom.scale = (1.5, 1.5, 0.8)
ob_collision_mushroom.lineart.crease_threshold = 0.0
ob_gridb_mushroom.location = (0.0, 2.5, -0.2)
ob_gridb_mushroom.scale = (1.5, 1.5, 0.8)
ob_gridb_mushroom.lineart.crease_threshold = 0.0
ob_bounds_mushroom0.location = (0.0, -6.5, -0.2)
ob_bounds_mushroom0.scale = (1.5, 1.5, 0.8)
ob_bounds_mushroom0.lineart.crease_threshold = 0.0
ob_bounds_mushroom1.location = (0.0, -3.5, -0.2)
ob_bounds_mushroom1.scale = (1.5, 1.5, 0.8)
ob_bounds_mushroom1.lineart.crease_threshold = 0.0
ob_bounds_mushroom2.location = (0.0, -0.5, -0.2)
ob_bounds_mushroom2.scale = (1.5, 1.5, 0.8)
ob_bounds_mushroom2.lineart.crease_threshold = 0.0
ob_bounds_mushroom3.location = (0.0, 2.5, -0.2)
ob_bounds_mushroom3.scale = (1.5, 1.5, 0.8)
ob_bounds_mushroom3.lineart.crease_threshold = 0.0
ob_mushroom2.location = (0.0, -0.5, -0.4677)
ob_mushroom2.rotation_euler = (0.0, 0.0, -0.3491)
ob_mushroom2.lineart.crease_threshold = 0.0
ob_mushroom0.location = (0.0, -6.5, -0.7359)
ob_mushroom0.rotation_euler = (0.0, 0.0, -0.3491)
ob_mushroom0.scale = (0.2866, 0.2866, 0.2866)
ob_mushroom0.lineart.crease_threshold = 0.0
ob_mushroom3.location = (0.0, 2.5, -0.2)
ob_mushroom3.rotation_euler = (0.0, 0.0, -0.3491)
ob_mushroom3.scale = (0.186, 0.1858, 0.1858)
ob_mushroom3.lock_scale = (True, True, True)
ob_mushroom3.lineart.crease_threshold = 0.0
ob_mushroom1.location = (0.0, -3.5, -0.5368)
ob_mushroom1.rotation_euler = (0.0, 0.0, -0.3491)
ob_mushroom1.scale = (0.3427, 0.3427, 0.3427)
ob_mushroom1.lineart.crease_threshold = 0.0

# ---- collection membership
col_collection_1.objects.link(ob_point)
col_collection_1.objects.link(ob_gridb_mushroom_003)
col_collection_1.objects.link(ob_collision_mushroom_006)
col_collection_1.objects.link(ob_collision_mushroom_005)
col_collection_1.objects.link(ob_collision_mushroom_004)
col_collection_1.objects.link(ob_gridb_mushroom_002)
col_collection_1.objects.link(ob_gridb_mushroom_001)
col_collection_1.objects.link(ob_collision_mushroom_003)
col_collection_1.objects.link(ob_collision_mushroom_002)
col_collection_1.objects.link(ob_collision_mushroom_001)
col_collection_1.objects.link(ob_collision_mushroom)
col_collection_1.objects.link(ob_gridb_mushroom)
col_collection_1.objects.link(ob_bounds_mushroom0)
col_collection_1.objects.link(ob_bounds_mushroom1)
col_collection_1.objects.link(ob_bounds_mushroom2)
col_collection_1.objects.link(ob_bounds_mushroom3)
col_collection_1.objects.link(ob_mushroom2)
col_collection_1.objects.link(ob_mushroom0)
col_collection_1.objects.link(ob_mushroom3)
col_collection_1.objects.link(ob_mushroom1)

# ---- scene / render settings (as saved in the file)
scene.frame_start = 1; scene.frame_end = 250; scene.frame_set(0)
scene.render.engine = 'BLENDER_EEVEE_NEXT'
scene.render.resolution_percentage = 50
scene.render.dither_intensity = 0.0
scene.cycles.use_denoising = False
scene.cycles.samples = 128
scene.cycles.sampling_pattern = 'TABULATED_SOBOL'
scene.cycles.light_sampling_threshold = 0.0
scene.cycles.use_adaptive_sampling = False
scene.cycles.use_light_tree = False
scene.cycles.blur_glossy = 0.0
scene.cycles.sample_clamp_indirect = 0.0
scene.view_settings.view_transform = 'Raw'
bpy.context.view_layer.update()

# ---- added for rendering (the .blend has no active camera): camera
cam_auto = bpy.data.cameras.new('AutoCamera')
cam_auto.lens = 50.0
cam_auto.sensor_width = 36.0
cam_auto.clip_end = 1000.0
ob_auto_camera = bpy.data.objects.new('AutoCamera', cam_auto)
scene.collection.objects.link(ob_auto_camera)
ob_auto_camera.location = (11.5459, -15.8976, 9.16686)
ob_auto_camera.rotation_euler = (1.09748, -7.21219e-08, 0.694738)
scene.camera = ob_auto_camera
bpy.context.view_layer.update()
